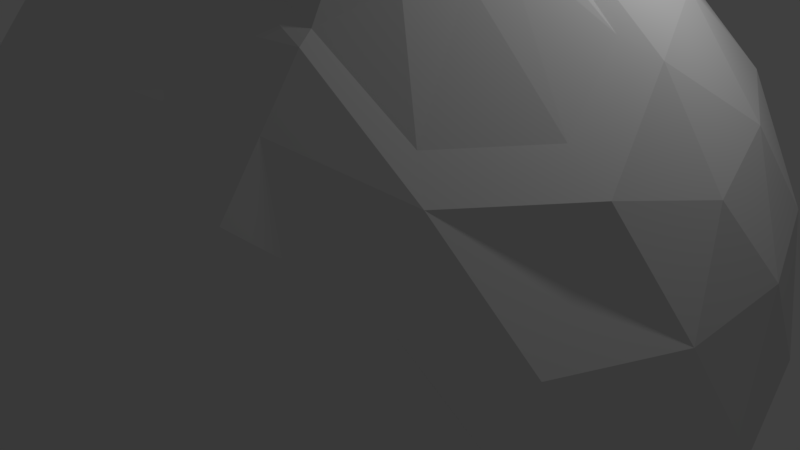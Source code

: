 # Source: HB05_Retop.blend  (saved by Blender 2.77.0; exported with 4.5.12 LTS)
import bpy
from mathutils import Matrix  # noqa: F401  (used for matrix-valued properties, if any)

bpy.ops.wm.read_factory_settings(use_empty=True)
scene = bpy.context.scene
scene.name = 'Scene'

# ---- collections
col_collection_1 = bpy.data.collections.new('Collection 1'); scene.collection.children.link(col_collection_1)

# ---- world
world_world = bpy.data.worlds.new('World'); scene.world = world_world
world_world.color = (0.05088, 0.05088, 0.05088)
world_world.use_sun_shadow = False
world_world.sun_shadow_jitter_overblur = 0.0
world_world.cycles.sampling_method = 'MANUAL'

# ---- cameras
cam_camera = bpy.data.cameras.new('Camera')
cam_camera.clip_end = 100.0
cam_camera.lens = 35.0
cam_camera.sensor_width = 32.0
cam_camera.sensor_height = 18.0
cam_camera.ortho_scale = 7.314
cam_camera.dof.focus_distance = 0.0

# ---- lights
light_lamp = bpy.data.lights.new('Lamp', 'POINT')
light_lamp.transmission_factor = 0.0
light_lamp.cutoff_distance = 30.0
light_lamp.energy = 100.0
light_lamp.shadow_buffer_clip_start = 1.001
light_lamp.shadow_soft_size = 0.1
light_lamp.shadow_maximum_resolution = 0.006
light_lamp.use_absolute_resolution = True

# ---- meshes
me_icosphere = bpy.data.meshes.new('Icosphere')
me_icosphere.from_pydata([(0.0, 0.0, -5.0), (3.618, -2.629, -2.236), (-1.382, -4.253, -2.236), (-4.472, 0.0, -2.236), (-1.382, 4.253, -2.236), (3.618, 2.629, -2.236), (1.382, -4.253, 2.236), (-3.618, -2.629, 2.236), (-3.618, 2.629, 2.236), (1.382, 4.253, 2.236), (4.472, 0.0, 2.236), (0.0, 0.0, 5.0), (-1.164, -3.583, -3.288), (-0.8123, -2.5, -4.253), (-0.388, -1.194, -4.84), (1.016, -0.7381, -4.84), (2.127, -1.545, -4.253), (3.048, -2.214, -3.288), (2.66, -3.409, -2.512), (1.314, -4.045, -2.629), (-0.1482, -4.321, -2.512), (4.064, 1.476, -2.512), (4.253, 0.0, -2.629), (4.064, -1.476, -2.512), (1.016, 0.7381, -4.84), (2.127, 1.545, -4.253), (3.048, 2.214, -3.288), (-3.767, 0.0, -3.288), (-2.629, 0.0, -4.253), (-1.256, 0.0, -4.84), (-2.42, -3.583, -2.512), (-3.441, -2.5, -2.629), (-4.155, -1.194, -2.511), (-1.164, 3.583, -3.288), (-0.8123, 2.5, -4.253), (-0.388, 1.194, -4.84), (-4.155, 1.194, -2.511), (-3.441, 2.5, -2.629), (-2.42, 3.583, -2.512), (-0.1482, 4.321, -2.512), (1.314, 4.045, -2.629), (2.66, 3.409, -2.512), (4.783, -0.7381, 1.256), (4.755, -1.545, 0.0), (4.303, -2.214, -1.256), (4.303, 2.214, -1.256), (4.755, 1.545, 0.0), (4.783, 0.7381, 1.256), (0.7761, -4.777, 1.256), (0.0, -5.0, 0.0), (-0.7761, -4.777, -1.256), (3.436, -3.409, -1.256), (2.939, -4.045, 0.0), (2.18, -4.321, 1.256), (-4.303, -2.214, 1.256), (-4.755, -1.545, 0.0), (-4.783, -0.7381, -1.256), (-2.18, -4.321, -1.256), (-2.939, -4.045, 0.0), (-3.436, -3.409, 1.256), (-3.436, 3.409, 1.256), (-2.939, 4.045, 0.0), (-2.18, 4.321, -1.256), (-4.783, 0.7381, -1.256), (-4.755, 1.545, 0.0), (-4.303, 2.214, 1.256), (2.18, 4.321, 1.256), (2.939, 4.045, 0.0), (3.436, 3.409, -1.256), (-0.7761, 4.777, -1.256), (0.0, 5.0, 0.0), (0.7761, 4.777, 1.256), (4.155, -1.194, 2.511), (3.441, -2.5, 2.629), (2.42, -3.583, 2.512), (0.1482, -4.321, 2.512), (-1.314, -4.045, 2.629), (-2.66, -3.409, 2.512), (-4.064, -1.476, 2.512), (-4.253, 0.0, 2.629), (-4.064, 1.476, 2.512), (-2.66, 3.409, 2.512), (-1.314, 4.045, 2.629), (0.1482, 4.321, 2.512), (2.42, 3.583, 2.512), (3.441, 2.5, 2.629), (4.155, 1.194, 2.511), (0.388, -1.194, 4.84), (0.8123, -2.5, 4.253), (1.164, -3.583, 3.288), (3.767, 0.0, 3.288), (2.629, 0.0, 4.253), (1.256, 0.0, 4.84), (-1.016, -0.7381, 4.84), (-2.127, -1.545, 4.253), (-3.048, -2.214, 3.288), (-1.016, 0.7381, 4.84), (-2.127, 1.545, 4.253), (-3.048, 2.214, 3.288), (0.388, 1.194, 4.84), (0.8123, 2.5, 4.253), (1.164, 3.583, 3.288), (1.809, 1.314, 4.472), (3.191, 1.314, 3.618), (2.236, 2.629, 3.618), (-0.691, 2.127, 4.472), (-0.2639, 3.441, 3.618), (-1.809, 2.939, 3.618), (-2.236, 0.0, 4.472), (-3.354, 0.8123, 3.618), (-3.354, -0.8123, 3.618), (-0.691, -2.127, 4.472), (-1.809, -2.939, 3.618), (-0.2639, -3.441, 3.618), (2.236, -2.629, 3.618), (4.309, 2.127, 1.382), (4.045, 2.939, 0.0), (3.354, 3.441, 1.382), (-0.691, 4.755, 1.382), (-1.545, 4.755, -2.493e-06), (-2.236, 4.253, 1.382), (-4.736, 0.8123, 1.382), (-5.0, -1.771e-06, 3.017e-06), (-4.736, -0.8123, 1.382), (-2.236, -4.253, 1.382), (-1.545, -4.755, -3.936e-06), (-0.691, -4.755, 1.382), (3.354, -3.441, 1.382), (4.045, -2.939, -9.577e-06), (4.309, -2.127, 1.382), (1.545, 4.755, 0.0), (2.236, 4.253, -1.382), (0.691, 4.755, -1.382), (-4.045, 2.939, 0.0), (-3.354, 3.441, -1.382), (-4.309, 2.127, -1.382), (-4.045, -2.939, 0.0), (-4.309, -2.127, -1.382), (-3.354, -3.441, -1.382), (1.545, -4.755, 0.0), (0.691, -4.755, -1.382), (2.236, -4.253, -1.382), (5.0, -1.253e-07, 0.0), (4.736, -0.8123, -1.382), (4.736, 0.8123, -1.382), (1.809, 2.939, -3.618), (0.691, 2.127, -4.472), (0.2639, 3.441, -3.618), (-2.236, 2.629, -3.618), (-1.809, 1.314, -4.472), (-3.191, 1.314, -3.618), (-3.191, -1.314, -3.618), (-1.809, -1.314, -4.472), (-2.236, -2.629, -3.618), (3.354, 0.8123, -3.618), (3.354, -0.8123, -3.618), (2.236, -3.608e-06, -4.472), (0.264, -3.441, -3.618), (0.691, -2.127, -4.472), (1.809, -2.939, -3.618), (2.08, -0.9036, 4.004), (1.609, -0.8718, 4.19), (1.322, -1.258, 4.182), (1.482, -1.659, 4.005), (1.955, -1.691, 3.822), (2.082, -1.522, 3.729), (2.167, -1.274, 3.739), (2.158, -1.038, 3.847), (2.414, -0.9083, 4.365), (2.236, -0.6293, 4.617), (1.503, -0.5867, 4.935), (1.022, -1.248, 4.935), (1.29, -1.932, 4.617), (2.023, -1.974, 4.303), (2.296, -1.668, 4.181), (2.434, -1.282, 4.209), (1.317, -0.1467, 4.799), (2.531, -0.1573, 4.279), (0.9316, -2.358, 4.279), (2.183, -2.465, 3.724), (0.5466, -1.208, 4.799), (3.155, -2.292, 2.952), (3.429, -0.2271, 3.492), (3.725, -1.216, 2.871), (1.466, -0.4987, 4.96), (2.055, -2.072, 4.239), (2.468, -1.793, 3.987), (2.692, -1.269, 3.993), (2.295, -0.5349, 4.602), (1.218, -2.017, 4.602), (0.9272, -1.24, 4.96), (2.617, -0.7721, 4.243), (2.328, -3.107, 3.063), (0.996, -3.066, 3.749), (3.397, -2.976, 1.997), (3.904, -2.301, 1.963), (3.671, -3.211, 0.7485), (4.187, -2.503, 0.7413), (3.791, -2.743, 1.373)], [], [(0, 15, 14), (1, 17, 23), (0, 14, 29), (0, 29, 35), (0, 35, 24), (1, 23, 44), (2, 20, 50), (3, 32, 56), (4, 38, 62), (5, 41, 68), (1, 44, 51), (2, 50, 57), (3, 56, 63), (4, 62, 69), (5, 68, 45), (6, 74, 89), (7, 77, 95), (8, 80, 98), (9, 83, 101), (10, 86, 90), (92, 99, 11), (91, 102, 92), (90, 103, 91), (92, 102, 99), (102, 100, 99), (91, 103, 102), (103, 104, 102), (102, 104, 100), (104, 101, 100), (90, 86, 103), (86, 85, 103), (103, 85, 104), (85, 84, 104), (104, 84, 101), (84, 9, 101), (99, 96, 11), (100, 105, 99), (101, 106, 100), (99, 105, 96), (105, 97, 96), (100, 106, 105), (106, 107, 105), (105, 107, 97), (107, 98, 97), (101, 83, 106), (83, 82, 106), (106, 82, 107), (82, 81, 107), (107, 81, 98), (81, 8, 98), (96, 93, 11), (97, 108, 96), (98, 109, 97), (96, 108, 93), (108, 94, 93), (97, 109, 108), (109, 110, 108), (108, 110, 94), (110, 95, 94), (98, 80, 109), (80, 79, 109), (109, 79, 110), (79, 78, 110), (110, 78, 95), (78, 7, 95), (93, 87, 11), (94, 111, 93), (95, 112, 94), (93, 111, 87), (111, 88, 87), (94, 112, 111), (112, 113, 111), (111, 113, 88), (113, 89, 193, 88), (95, 77, 112), (77, 76, 112), (112, 76, 113), (76, 75, 113), (113, 75, 89), (75, 6, 89), (87, 92, 11), (190, 171, 170, 184), (129, 42, 72, 73, 195), (185, 186, 174, 173), (189, 185, 173, 172), (189, 172, 171, 190), (186, 187, 175, 174), (196, 198, 194, 127), (114, 88, 193, 192), (177, 182, 90, 91), (182, 183, 72, 90), (72, 10, 90), (47, 86, 10), (46, 115, 47), (45, 116, 46), (47, 115, 86), (115, 85, 86), (46, 116, 115), (116, 117, 115), (115, 117, 85), (117, 84, 85), (45, 68, 116), (68, 67, 116), (116, 67, 117), (67, 66, 117), (117, 66, 84), (66, 9, 84), (71, 83, 9), (70, 118, 71), (69, 119, 70), (71, 118, 83), (118, 82, 83), (70, 119, 118), (119, 120, 118), (118, 120, 82), (120, 81, 82), (69, 62, 119), (62, 61, 119), (119, 61, 120), (61, 60, 120), (120, 60, 81), (60, 8, 81), (65, 80, 8), (64, 121, 65), (63, 122, 64), (65, 121, 80), (121, 79, 80), (64, 122, 121), (122, 123, 121), (121, 123, 79), (123, 78, 79), (63, 56, 122), (56, 55, 122), (122, 55, 123), (55, 54, 123), (123, 54, 78), (54, 7, 78), (59, 77, 7), (58, 124, 59), (57, 125, 58), (59, 124, 77), (124, 76, 77), (58, 125, 124), (125, 126, 124), (124, 126, 76), (126, 75, 76), (57, 50, 125), (50, 49, 125), (125, 49, 126), (49, 48, 126), (126, 48, 75), (48, 6, 75), (53, 74, 6), (52, 127, 53), (51, 128, 52), (53, 127, 74), (194, 192, 74, 127), (52, 128, 196, 127), (73, 114, 192, 194), (197, 198, 196, 128), (129, 195, 73, 194, 198, 197), (51, 44, 128), (44, 43, 128), (128, 43, 129, 197), (43, 42, 129), (192, 193, 89, 74), (42, 10, 72), (66, 71, 9), (67, 130, 66), (68, 131, 67), (66, 130, 71), (130, 70, 71), (67, 131, 130), (131, 132, 130), (130, 132, 70), (132, 69, 70), (68, 41, 131), (41, 40, 131), (131, 40, 132), (40, 39, 132), (132, 39, 69), (39, 4, 69), (60, 65, 8), (61, 133, 60), (62, 134, 61), (60, 133, 65), (133, 64, 65), (61, 134, 133), (134, 135, 133), (133, 135, 64), (135, 63, 64), (62, 38, 134), (38, 37, 134), (134, 37, 135), (37, 36, 135), (135, 36, 63), (36, 3, 63), (54, 59, 7), (55, 136, 54), (56, 137, 55), (54, 136, 59), (136, 58, 59), (55, 137, 136), (137, 138, 136), (136, 138, 58), (138, 57, 58), (56, 32, 137), (32, 31, 137), (137, 31, 138), (31, 30, 138), (138, 30, 57), (30, 2, 57), (48, 53, 6), (49, 139, 48), (50, 140, 49), (48, 139, 53), (139, 52, 53), (49, 140, 139), (140, 141, 139), (139, 141, 52), (141, 51, 52), (50, 20, 140), (20, 19, 140), (140, 19, 141), (19, 18, 141), (141, 18, 51), (18, 1, 51), (42, 47, 10), (43, 142, 42), (44, 143, 43), (42, 142, 47), (142, 46, 47), (43, 143, 142), (143, 144, 142), (142, 144, 46), (144, 45, 46), (44, 23, 143), (23, 22, 143), (143, 22, 144), (22, 21, 144), (144, 21, 45), (21, 5, 45), (26, 41, 5), (25, 145, 26), (24, 146, 25), (26, 145, 41), (145, 40, 41), (25, 146, 145), (146, 147, 145), (145, 147, 40), (147, 39, 40), (24, 35, 146), (35, 34, 146), (146, 34, 147), (34, 33, 147), (147, 33, 39), (33, 4, 39), (33, 38, 4), (34, 148, 33), (35, 149, 34), (33, 148, 38), (148, 37, 38), (34, 149, 148), (149, 150, 148), (148, 150, 37), (150, 36, 37), (35, 29, 149), (29, 28, 149), (149, 28, 150), (28, 27, 150), (150, 27, 36), (27, 3, 36), (27, 32, 3), (28, 151, 27), (29, 152, 28), (27, 151, 32), (151, 31, 32), (28, 152, 151), (152, 153, 151), (151, 153, 31), (153, 30, 31), (29, 14, 152), (14, 13, 152), (152, 13, 153), (13, 12, 153), (153, 12, 30), (12, 2, 30), (21, 26, 5), (22, 154, 21), (23, 155, 22), (21, 154, 26), (154, 25, 26), (22, 155, 154), (155, 156, 154), (154, 156, 25), (156, 24, 25), (23, 17, 155), (17, 16, 155), (155, 16, 156), (16, 15, 156), (156, 15, 24), (15, 0, 24), (12, 20, 2), (13, 157, 12), (14, 158, 13), (12, 157, 20), (157, 19, 20), (13, 158, 157), (158, 159, 157), (157, 159, 19), (159, 18, 19), (14, 15, 158), (15, 16, 158), (158, 16, 159), (16, 17, 159), (159, 17, 18), (17, 1, 18), (160, 161, 162, 163, 164, 165, 166, 167), (176, 177, 91, 92), (160, 167, 168, 169), (161, 160, 169, 170), (162, 161, 170, 171), (163, 162, 171, 172), (164, 163, 172, 173), (165, 164, 173, 174), (166, 165, 174, 175), (167, 166, 175, 168), (184, 188, 177, 176), (191, 187, 183, 182), (188, 191, 182, 177), (73, 72, 183, 181), (88, 178, 180, 87), (88, 114, 179, 178), (114, 73, 181, 179), (87, 180, 176, 92), (169, 168, 191, 188), (168, 175, 187, 191), (170, 169, 188, 184), (181, 183, 187, 186), (178, 189, 190, 180), (178, 179, 185, 189), (179, 181, 186, 185), (180, 190, 184, 176)])
me_icosphere.use_remesh_preserve_volume = False
me_icosphere.use_remesh_preserve_attributes = False
me_icosphere.use_mirror_vertex_groups = False
me_icosphere.update()

# ---- objects
ob_icosphere = bpy.data.objects.new('Icosphere', me_icosphere)
ob_lamp = bpy.data.objects.new('Lamp', light_lamp)
ob_camera = bpy.data.objects.new('Camera', cam_camera)

# ---- transforms, parenting, visibility, modifiers, constraints
ob_icosphere.location = (0.0, 0.0, 0.0)
ob_icosphere.lineart.crease_threshold = 0.0
ob_lamp.location = (4.076, 1.005, 5.904)
ob_lamp.rotation_euler = (0.6503, 0.05522, 1.866)
ob_lamp.lock_rotations_4d = False
ob_lamp.empty_display_type = 'ARROWS'
ob_lamp.color = (0.0, 0.0, 0.0, 0.0)
ob_lamp.lineart.crease_threshold = 0.0
ob_camera.location = (7.481, -6.508, 5.344)
ob_camera.rotation_euler = (1.109, 0.01082, 0.8149)
ob_camera.lock_rotations_4d = False
ob_camera.empty_display_type = 'ARROWS'
ob_camera.color = (0.0, 0.0, 0.0, 0.0)
ob_camera.display_type = 'WIRE'
ob_camera.lineart.crease_threshold = 0.0

# ---- collection membership
col_collection_1.objects.link(ob_icosphere)
col_collection_1.objects.link(ob_lamp)
col_collection_1.objects.link(ob_camera)

# ---- scene / render settings (as saved in the file)
scene.camera = ob_camera
scene.frame_start = 1; scene.frame_end = 250; scene.frame_set(1)
scene.render.engine = 'CYCLES'
scene.render.resolution_percentage = 50
scene.render.dither_intensity = 0.0
scene.cycles.use_denoising = False
scene.cycles.samples = 50
scene.cycles.sampling_pattern = 'TABULATED_SOBOL'
scene.cycles.light_sampling_threshold = 0.0
scene.cycles.use_adaptive_sampling = False
scene.cycles.use_light_tree = False
scene.cycles.blur_glossy = 0.0
scene.cycles.sample_clamp_indirect = 0.0
scene.view_settings.view_transform = 'Standard'
bpy.context.view_layer.update()
